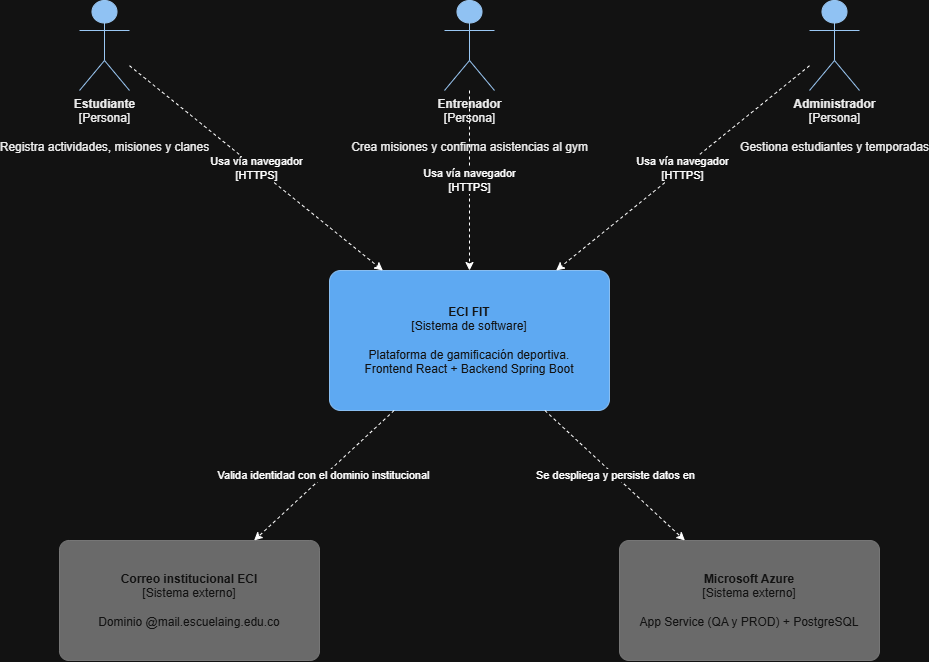

The diagram above was exported from draw.io. Its source (the exported page's mxGraphModel, read from the mxfile embedded in the PNG):
<mxGraphModel dx="2054" dy="1223" grid="1" gridSize="10" guides="1" tooltips="1" connect="1" arrows="1" fold="1" page="1" pageScale="1" pageWidth="827" pageHeight="1169" math="0" shadow="0">
  <root>
    <mxCell id="0" />
    <mxCell id="1" parent="0" />
    <mxCell id="est" parent="1" style="shape=umlActor;verticalLabelPosition=bottom;verticalAlign=top;html=1;fillColor=#08427b;strokeColor=#073b6f;fontColor=#000000;" value="&lt;b&gt;Estudiante&lt;/b&gt;&lt;br&gt;[Persona]&lt;br&gt;&lt;br&gt;Registra actividades, misiones y clanes" vertex="1">
      <mxGeometry height="90" width="50" x="160" y="60" as="geometry" />
    </mxCell>
    <mxCell id="ent" parent="1" style="shape=umlActor;verticalLabelPosition=bottom;verticalAlign=top;html=1;fillColor=#08427b;strokeColor=#073b6f;fontColor=#000000;" value="&lt;b&gt;Entrenador&lt;/b&gt;&lt;br&gt;[Persona]&lt;br&gt;&lt;br&gt;Crea misiones y confirma asistencias al gym" vertex="1">
      <mxGeometry height="90" width="50" x="525" y="60" as="geometry" />
    </mxCell>
    <mxCell id="adm" parent="1" style="shape=umlActor;verticalLabelPosition=bottom;verticalAlign=top;html=1;fillColor=#08427b;strokeColor=#073b6f;fontColor=#000000;" value="&lt;b&gt;Administrador&lt;/b&gt;&lt;br&gt;[Persona]&lt;br&gt;&lt;br&gt;Gestiona estudiantes y temporadas" vertex="1">
      <mxGeometry height="90" width="50" x="890" y="60" as="geometry" />
    </mxCell>
    <mxCell id="sys" parent="1" style="rounded=1;whiteSpace=wrap;html=1;fillColor=#1168bd;strokeColor=#0b4884;fontColor=#ffffff;arcSize=8;" value="&lt;b&gt;ECI FIT&lt;/b&gt;&lt;br&gt;[Sistema de software]&lt;br&gt;&lt;br&gt;Plataforma de gamificación deportiva.&lt;br&gt;Frontend React + Backend Spring Boot" vertex="1">
      <mxGeometry height="140" width="280" x="410" y="330" as="geometry" />
    </mxCell>
    <mxCell id="correo" parent="1" style="rounded=1;whiteSpace=wrap;html=1;fillColor=#999999;strokeColor=#8a8a8a;fontColor=#ffffff;arcSize=8;" value="&lt;b&gt;Correo institucional ECI&lt;/b&gt;&lt;br&gt;[Sistema externo]&lt;br&gt;&lt;br&gt;Dominio @mail.escuelaing.edu.co" vertex="1">
      <mxGeometry height="120" width="260" x="140" y="600" as="geometry" />
    </mxCell>
    <mxCell id="azure" parent="1" style="rounded=1;whiteSpace=wrap;html=1;fillColor=#999999;strokeColor=#8a8a8a;fontColor=#ffffff;arcSize=8;" value="&lt;b&gt;Microsoft Azure&lt;/b&gt;&lt;br&gt;[Sistema externo]&lt;br&gt;&lt;br&gt;App Service (QA y PROD) + PostgreSQL" vertex="1">
      <mxGeometry height="120" width="260" x="700" y="600" as="geometry" />
    </mxCell>
    <mxCell id="e1" edge="1" parent="1" source="est" style="endArrow=classic;html=1;rounded=0;dashed=1;" target="sys" value="Usa vía navegador&lt;br&gt;[HTTPS]">
      <mxGeometry relative="1" as="geometry" />
    </mxCell>
    <mxCell id="e2" edge="1" parent="1" source="ent" style="endArrow=classic;html=1;rounded=0;dashed=1;" target="sys" value="Usa vía navegador&lt;br&gt;[HTTPS]">
      <mxGeometry relative="1" as="geometry" />
    </mxCell>
    <mxCell id="e3" edge="1" parent="1" source="adm" style="endArrow=classic;html=1;rounded=0;dashed=1;" target="sys" value="Usa vía navegador&lt;br&gt;[HTTPS]">
      <mxGeometry relative="1" as="geometry" />
    </mxCell>
    <mxCell id="e4" edge="1" parent="1" source="sys" style="endArrow=classic;html=1;rounded=0;dashed=1;" target="correo" value="Valida identidad con el dominio institucional">
      <mxGeometry relative="1" as="geometry" />
    </mxCell>
    <mxCell id="e5" edge="1" parent="1" source="sys" style="endArrow=classic;html=1;rounded=0;dashed=1;" target="azure" value="Se despliega y persiste datos en">
      <mxGeometry relative="1" as="geometry" />
    </mxCell>
  </root>
</mxGraphModel>